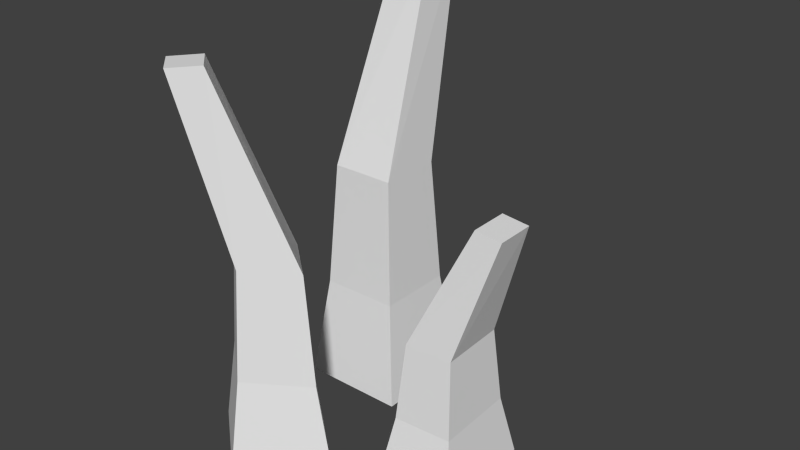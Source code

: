 # Source: Grass.blend  (saved by Blender 2.77.0; exported with 4.5.12 LTS)
import bpy
from mathutils import Matrix  # noqa: F401  (used for matrix-valued properties, if any)

bpy.ops.wm.read_factory_settings(use_empty=True)
scene = bpy.context.scene
scene.name = 'Scene'

# ---- collections
col_collection_1 = bpy.data.collections.new('Collection 1'); scene.collection.children.link(col_collection_1)

# ---- materials (node trees are filled in below, after node groups)
mat_material = bpy.data.materials.new('Material')
mat_material.alpha_threshold = 0.0
mat_material.use_transparent_shadow = False
mat_material.roughness = 0.5
mat_material.specular_intensity = 0.0

# ---- material node trees

# ---- world
world_world = bpy.data.worlds.new('World'); scene.world = world_world
world_world.color = (0.05088, 0.05088, 0.05088)
world_world.use_sun_shadow = False
world_world.sun_shadow_jitter_overblur = 0.0
world_world.cycles.sampling_method = 'NONE'
world_world.cycles.sample_map_resolution = 256

# ---- meshes
me_cube_002 = bpy.data.meshes.new('Cube.002')
me_cube_002.from_pydata([(-0.1669, 0.05299, -0.007523), (-0.1469, 0.07302, 0.1525), (-0.1669, 0.213, -0.007523), (-0.1469, 0.193, 0.1525), (-0.006879, 0.05299, -0.007523), (-0.02691, 0.07302, 0.1525), (-0.006879, 0.213, -0.007523), (-0.02691, 0.193, 0.1525), (-0.1356, 0.08426, 0.3455), (-0.1356, 0.1817, 0.3455), (-0.03814, 0.1817, 0.3455), (-0.03814, 0.08426, 0.3455), (-0.1166, 0.2045, 0.6577), (-0.1143, 0.2603, 0.6504), (-0.058, 0.2578, 0.6495), (-0.06038, 0.202, 0.6568), (0.04433, -0.1307, -0.0009672), (0.01608, -0.1293, 0.1371), (-0.07651, -0.2083, -0.0009672), (-0.07451, -0.1874, 0.1371), (-0.06054, -0.04134, -0.0009672), (-0.06254, -0.06224, 0.1371), (-0.1814, -0.1189, -0.0009672), (-0.1531, -0.1204, 0.1371), (0.0002251, -0.1284, 0.3036), (-0.07339, -0.1757, 0.3036), (-0.1373, -0.1212, 0.3036), (-0.06366, -0.07397, 0.3036), (-0.103, -0.1761, 0.573), (-0.1467, -0.2019, 0.5667), (-0.1817, -0.1692, 0.5659), (-0.138, -0.1435, 0.5722), (0.09808, 0.05458, 0.01699), (0.1128, 0.03543, 0.1101), (0.2106, 0.06144, 0.01699), (0.1971, 0.04057, 0.1101), (0.1029, -0.1053, 0.01699), (0.1164, -0.08441, 0.1101), (0.2154, -0.09841, 0.01699), (0.2007, -0.07926, 0.1101), (0.121, 0.02468, 0.2224), (0.1895, 0.02886, 0.2224), (0.1925, -0.06852, 0.2224), (0.1239, -0.0727, 0.2224), (0.2061, 0.01089, 0.404), (0.2454, 0.0109, 0.3998), (0.2453, -0.04541, 0.3993), (0.206, -0.04543, 0.4035)], [], [(1, 3, 2, 0), (3, 7, 6, 2), (7, 5, 4, 6), (5, 1, 0, 4), (0, 2, 6, 4), (1, 5, 11, 8), (8, 11, 15, 12), (5, 7, 10, 11), (7, 3, 9, 10), (3, 1, 8, 9), (15, 14, 13, 12), (11, 10, 14, 15), (10, 9, 13, 14), (9, 8, 12, 13), (17, 19, 18, 16), (19, 23, 22, 18), (23, 21, 20, 22), (21, 17, 16, 20), (16, 18, 22, 20), (17, 21, 27, 24), (24, 27, 31, 28), (21, 23, 26, 27), (23, 19, 25, 26), (19, 17, 24, 25), (31, 30, 29, 28), (27, 26, 30, 31), (26, 25, 29, 30), (25, 24, 28, 29), (33, 35, 34, 32), (35, 39, 38, 34), (39, 37, 36, 38), (37, 33, 32, 36), (32, 34, 38, 36), (33, 37, 43, 40), (40, 43, 47, 44), (37, 39, 42, 43), (39, 35, 41, 42), (35, 33, 40, 41), (47, 46, 45, 44), (43, 42, 46, 47), (42, 41, 45, 46), (41, 40, 44, 45)])
_uv = me_cube_002.uv_layers.new(name='UVMap')
_uv.uv.foreach_set('vector', [0.735, 0.3704, 0.9595, 0.3704, 0.9595, 0.5949, 0.735, 0.5949, 0.735, 0.3704, 0.9595, 0.3704, 0.9595, 0.5949, 0.735, 0.5949, 0.735, 0.3704, 0.9595, 0.3704, 0.9595, 0.5949, 0.735, 0.5949, 0.735, 0.3704, 0.9595, 0.3704, 0.9595, 0.5949, 0.735, 0.5949, 0.735, 0.3704, 0.9595, 0.3704, 0.9595, 0.5949, 0.735, 0.5949, 0.735, 0.3704, 0.9595, 0.3704, 0.9595, 0.5949, 0.735, 0.5949, 0.735, 0.3704, 0.9595, 0.3704, 0.9595, 0.5949, 0.735, 0.5949, 0.735, 0.3704, 0.9595, 0.3704, 0.9595, 0.5949, 0.735, 0.5949, 0.735, 0.3704, 0.9595, 0.3704, 0.9595, 0.5949, 0.735, 0.5949, 0.735, 0.3704, 0.9595, 0.3704, 0.9595, 0.5949, 0.735, 0.5949, 0.735, 0.3704, 0.9595, 0.3704, 0.9595, 0.5949, 0.735, 0.5949, 0.735, 0.3704, 0.9595, 0.3704, 0.9595, 0.5949, 0.735, 0.5949, 0.735, 0.3704, 0.9595, 0.3704, 0.9595, 0.5949, 0.735, 0.5949, 0.735, 0.3704, 0.9595, 0.3704, 0.9595, 0.5949, 0.735, 0.5949, 0.735, 0.3704, 0.9595, 0.3704, 0.9595, 0.5949, 0.735, 0.5949, 0.735, 0.3704, 0.9595, 0.3704, 0.9595, 0.5949, 0.735, 0.5949, 0.735, 0.3704, 0.9595, 0.3704, 0.9595, 0.5949, 0.735, 0.5949, 0.735, 0.3704, 0.9595, 0.3704, 0.9595, 0.5949, 0.735, 0.5949, 0.735, 0.3704, 0.9595, 0.3704, 0.9595, 0.5949, 0.735, 0.5949, 0.735, 0.3704, 0.9595, 0.3704, 0.9595, 0.5949, 0.735, 0.5949, 0.735, 0.3704, 0.9595, 0.3704, 0.9595, 0.5949, 0.735, 0.5949, 0.735, 0.3704, 0.9595, 0.3704, 0.9595, 0.5949, 0.735, 0.5949, 0.735, 0.3704, 0.9595, 0.3704, 0.9595, 0.5949, 0.735, 0.5949, 0.735, 0.3704, 0.9595, 0.3704, 0.9595, 0.5949, 0.735, 0.5949, 0.735, 0.3704, 0.9595, 0.3704, 0.9595, 0.5949, 0.735, 0.5949, 0.735, 0.3704, 0.9595, 0.3704, 0.9595, 0.5949, 0.735, 0.5949, 0.735, 0.3704, 0.9595, 0.3704, 0.9595, 0.5949, 0.735, 0.5949, 0.735, 0.3704, 0.9595, 0.3704, 0.9595, 0.5949, 0.735, 0.5949, 0.735, 0.3704, 0.9595, 0.3704, 0.9595, 0.5949, 0.735, 0.5949, 0.735, 0.3704, 0.9595, 0.3704, 0.9595, 0.5949, 0.735, 0.5949, 0.735, 0.3704, 0.9595, 0.3704, 0.9595, 0.5949, 0.735, 0.5949, 0.735, 0.3704, 0.9595, 0.3704, 0.9595, 0.5949, 0.735, 0.5949, 0.735, 0.3704, 0.9595, 0.3704, 0.9595, 0.5949, 0.735, 0.5949, 0.735, 0.3704, 0.9595, 0.3704, 0.9595, 0.5949, 0.735, 0.5949, 0.735, 0.3704, 0.9595, 0.3704, 0.9595, 0.5949, 0.735, 0.5949, 0.735, 0.3704, 0.9595, 0.3704, 0.9595, 0.5949, 0.735, 0.5949, 0.735, 0.3704, 0.9595, 0.3704, 0.9595, 0.5949, 0.735, 0.5949, 0.735, 0.3704, 0.9595, 0.3704, 0.9595, 0.5949, 0.735, 0.5949, 0.735, 0.3704, 0.9595, 0.3704, 0.9595, 0.5949, 0.735, 0.5949, 0.735, 0.3704, 0.9595, 0.3704, 0.9595, 0.5949, 0.735, 0.5949, 0.735, 0.3704, 0.9595, 0.3704, 0.9595, 0.5949, 0.735, 0.5949, 0.735, 0.3704, 0.9595, 0.3704, 0.9595, 0.5949, 0.735, 0.5949])
me_cube_002.materials.append(mat_material)
me_cube_002.use_remesh_preserve_volume = False
me_cube_002.use_remesh_preserve_attributes = False
me_cube_002.use_mirror_vertex_groups = False
me_cube_002.update()

# ---- objects
ob_cube = bpy.data.objects.new('Cube', me_cube_002)

# ---- transforms, parenting, visibility, modifiers, constraints
ob_cube.location = (0.0, 0.0, 0.0)
ob_cube.lineart.crease_threshold = 0.0

# ---- collection membership
col_collection_1.objects.link(ob_cube)

# ---- scene / render settings (as saved in the file)
scene.frame_start = 1; scene.frame_end = 250; scene.frame_set(1)
scene.render.engine = 'BLENDER_EEVEE_NEXT'
scene.render.resolution_percentage = 50
scene.render.dither_intensity = 0.0
scene.cycles.use_denoising = False
scene.cycles.samples = 10
scene.cycles.sampling_pattern = 'TABULATED_SOBOL'
scene.cycles.light_sampling_threshold = 0.0
scene.cycles.use_adaptive_sampling = False
scene.cycles.use_light_tree = False
scene.cycles.blur_glossy = 0.0
scene.cycles.pixel_filter_type = 'GAUSSIAN'
scene.cycles.sample_clamp_indirect = 0.0
scene.view_settings.view_transform = 'Standard'
bpy.context.view_layer.update()

# ---- added for rendering (the .blend has no active camera and no usable light): camera, sun
cam_auto = bpy.data.cameras.new('AutoCamera')
cam_auto.lens = 50.0
cam_auto.sensor_width = 36.0
cam_auto.clip_end = 1000.0
ob_auto_camera = bpy.data.objects.new('AutoCamera', cam_auto)
scene.collection.objects.link(ob_auto_camera)
ob_auto_camera.location = (0.882146, -0.994347, 1.00533)
ob_auto_camera.rotation_euler = (1.09748, -7.21219e-08, 0.694738)
scene.camera = ob_auto_camera
light_auto_sun = bpy.data.lights.new('AutoSun', 'SUN')
light_auto_sun.energy = 3.0
light_auto_sun.angle = 0.0523599
ob_auto_sun = bpy.data.objects.new('AutoSun', light_auto_sun)
scene.collection.objects.link(ob_auto_sun)
ob_auto_sun.rotation_euler = (0.872665, 0.174533, 0.523599)
bpy.context.view_layer.update()
